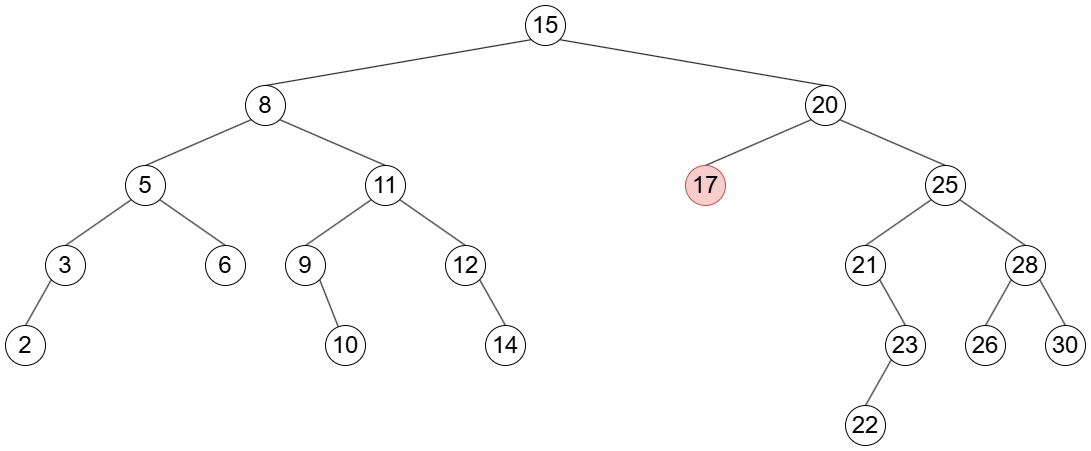

The diagram above was exported from draw.io. Its source (the exported page's mxGraphModel, read from the mxfile embedded in the PNG):
<mxGraphModel dx="1056" dy="623" grid="1" gridSize="10" guides="1" tooltips="1" connect="1" arrows="1" fold="1" page="1" pageScale="1" pageWidth="827" pageHeight="1169" math="0" shadow="0">
  <root>
    <mxCell id="0" />
    <mxCell id="1" parent="0" />
    <mxCell id="8g9rk0zUnITi_uDwPU5q-81" style="rounded=0;orthogonalLoop=1;jettySize=auto;html=1;exitX=0;exitY=1;exitDx=0;exitDy=0;entryX=0.5;entryY=0;entryDx=0;entryDy=0;endArrow=none;endFill=0;" edge="1" parent="1" source="8g9rk0zUnITi_uDwPU5q-61" target="8g9rk0zUnITi_uDwPU5q-62">
      <mxGeometry relative="1" as="geometry" />
    </mxCell>
    <mxCell id="8g9rk0zUnITi_uDwPU5q-93" style="rounded=0;orthogonalLoop=1;jettySize=auto;html=1;exitX=1;exitY=1;exitDx=0;exitDy=0;entryX=0.5;entryY=0;entryDx=0;entryDy=0;endArrow=none;endFill=0;" edge="1" parent="1" source="8g9rk0zUnITi_uDwPU5q-61" target="8g9rk0zUnITi_uDwPU5q-63">
      <mxGeometry relative="1" as="geometry" />
    </mxCell>
    <mxCell id="8g9rk0zUnITi_uDwPU5q-61" value="&lt;font style=&quot;font-size: 24px;&quot;&gt;15&lt;/font&gt;" style="ellipse;whiteSpace=wrap;html=1;aspect=fixed;" vertex="1" parent="1">
      <mxGeometry x="560" y="120" width="40" height="40" as="geometry" />
    </mxCell>
    <mxCell id="8g9rk0zUnITi_uDwPU5q-82" style="rounded=0;orthogonalLoop=1;jettySize=auto;html=1;exitX=0;exitY=1;exitDx=0;exitDy=0;entryX=0.5;entryY=0;entryDx=0;entryDy=0;endArrow=none;endFill=0;" edge="1" parent="1" source="8g9rk0zUnITi_uDwPU5q-62" target="8g9rk0zUnITi_uDwPU5q-64">
      <mxGeometry relative="1" as="geometry" />
    </mxCell>
    <mxCell id="8g9rk0zUnITi_uDwPU5q-88" style="rounded=0;orthogonalLoop=1;jettySize=auto;html=1;exitX=1;exitY=1;exitDx=0;exitDy=0;entryX=0.5;entryY=0;entryDx=0;entryDy=0;endArrow=none;endFill=0;" edge="1" parent="1" source="8g9rk0zUnITi_uDwPU5q-62" target="8g9rk0zUnITi_uDwPU5q-65">
      <mxGeometry relative="1" as="geometry" />
    </mxCell>
    <mxCell id="8g9rk0zUnITi_uDwPU5q-62" value="&lt;font style=&quot;font-size: 24px;&quot;&gt;8&lt;/font&gt;" style="ellipse;whiteSpace=wrap;html=1;aspect=fixed;" vertex="1" parent="1">
      <mxGeometry x="280" y="200" width="40" height="40" as="geometry" />
    </mxCell>
    <mxCell id="8g9rk0zUnITi_uDwPU5q-94" style="rounded=0;orthogonalLoop=1;jettySize=auto;html=1;exitX=0;exitY=1;exitDx=0;exitDy=0;entryX=0.5;entryY=0;entryDx=0;entryDy=0;endArrow=none;endFill=0;" edge="1" parent="1" source="8g9rk0zUnITi_uDwPU5q-63" target="8g9rk0zUnITi_uDwPU5q-74">
      <mxGeometry relative="1" as="geometry">
        <mxPoint x="740" y="280.0000000000001" as="targetPoint" />
      </mxGeometry>
    </mxCell>
    <mxCell id="8g9rk0zUnITi_uDwPU5q-97" style="rounded=0;orthogonalLoop=1;jettySize=auto;html=1;exitX=1;exitY=1;exitDx=0;exitDy=0;entryX=0.5;entryY=0;entryDx=0;entryDy=0;endArrow=none;endFill=0;" edge="1" parent="1" source="8g9rk0zUnITi_uDwPU5q-63" target="8g9rk0zUnITi_uDwPU5q-75">
      <mxGeometry relative="1" as="geometry" />
    </mxCell>
    <mxCell id="8g9rk0zUnITi_uDwPU5q-63" value="&lt;font style=&quot;font-size: 24px;&quot;&gt;20&lt;/font&gt;" style="ellipse;whiteSpace=wrap;html=1;aspect=fixed;" vertex="1" parent="1">
      <mxGeometry x="840" y="200" width="40" height="40" as="geometry" />
    </mxCell>
    <mxCell id="8g9rk0zUnITi_uDwPU5q-83" style="rounded=0;orthogonalLoop=1;jettySize=auto;html=1;exitX=0;exitY=1;exitDx=0;exitDy=0;entryX=0.5;entryY=0;entryDx=0;entryDy=0;endArrow=none;endFill=0;" edge="1" parent="1" source="8g9rk0zUnITi_uDwPU5q-64" target="8g9rk0zUnITi_uDwPU5q-66">
      <mxGeometry relative="1" as="geometry" />
    </mxCell>
    <mxCell id="8g9rk0zUnITi_uDwPU5q-87" style="rounded=0;orthogonalLoop=1;jettySize=auto;html=1;exitX=1;exitY=1;exitDx=0;exitDy=0;entryX=0.5;entryY=0;entryDx=0;entryDy=0;endArrow=none;endFill=0;" edge="1" parent="1" source="8g9rk0zUnITi_uDwPU5q-64" target="8g9rk0zUnITi_uDwPU5q-67">
      <mxGeometry relative="1" as="geometry" />
    </mxCell>
    <mxCell id="8g9rk0zUnITi_uDwPU5q-64" value="&lt;font style=&quot;font-size: 24px;&quot;&gt;5&lt;/font&gt;" style="ellipse;whiteSpace=wrap;html=1;aspect=fixed;" vertex="1" parent="1">
      <mxGeometry x="160" y="280" width="40" height="40" as="geometry" />
    </mxCell>
    <mxCell id="8g9rk0zUnITi_uDwPU5q-89" style="rounded=0;orthogonalLoop=1;jettySize=auto;html=1;exitX=0;exitY=1;exitDx=0;exitDy=0;entryX=0.5;entryY=0;entryDx=0;entryDy=0;endArrow=none;endFill=0;" edge="1" parent="1" source="8g9rk0zUnITi_uDwPU5q-65" target="8g9rk0zUnITi_uDwPU5q-68">
      <mxGeometry relative="1" as="geometry" />
    </mxCell>
    <mxCell id="8g9rk0zUnITi_uDwPU5q-91" style="rounded=0;orthogonalLoop=1;jettySize=auto;html=1;exitX=1;exitY=1;exitDx=0;exitDy=0;entryX=0.5;entryY=0;entryDx=0;entryDy=0;endArrow=none;endFill=0;" edge="1" parent="1" source="8g9rk0zUnITi_uDwPU5q-65" target="8g9rk0zUnITi_uDwPU5q-69">
      <mxGeometry relative="1" as="geometry" />
    </mxCell>
    <mxCell id="8g9rk0zUnITi_uDwPU5q-65" value="&lt;font style=&quot;font-size: 24px;&quot;&gt;11&lt;/font&gt;" style="ellipse;whiteSpace=wrap;html=1;aspect=fixed;" vertex="1" parent="1">
      <mxGeometry x="400" y="280" width="40" height="40" as="geometry" />
    </mxCell>
    <mxCell id="8g9rk0zUnITi_uDwPU5q-85" style="rounded=0;orthogonalLoop=1;jettySize=auto;html=1;exitX=0;exitY=1;exitDx=0;exitDy=0;entryX=0.5;entryY=0;entryDx=0;entryDy=0;endArrow=none;endFill=0;" edge="1" parent="1" source="8g9rk0zUnITi_uDwPU5q-66" target="8g9rk0zUnITi_uDwPU5q-70">
      <mxGeometry relative="1" as="geometry" />
    </mxCell>
    <mxCell id="8g9rk0zUnITi_uDwPU5q-66" value="&lt;font style=&quot;font-size: 24px;&quot;&gt;3&lt;/font&gt;" style="ellipse;whiteSpace=wrap;html=1;aspect=fixed;" vertex="1" parent="1">
      <mxGeometry x="80" y="360" width="40" height="40" as="geometry" />
    </mxCell>
    <mxCell id="8g9rk0zUnITi_uDwPU5q-67" value="&lt;font style=&quot;font-size: 24px;&quot;&gt;6&lt;/font&gt;" style="ellipse;whiteSpace=wrap;html=1;aspect=fixed;" vertex="1" parent="1">
      <mxGeometry x="240" y="360" width="40" height="40" as="geometry" />
    </mxCell>
    <mxCell id="8g9rk0zUnITi_uDwPU5q-90" style="rounded=0;orthogonalLoop=1;jettySize=auto;html=1;exitX=1;exitY=1;exitDx=0;exitDy=0;endArrow=none;endFill=0;" edge="1" parent="1" source="8g9rk0zUnITi_uDwPU5q-68" target="8g9rk0zUnITi_uDwPU5q-72">
      <mxGeometry relative="1" as="geometry" />
    </mxCell>
    <mxCell id="8g9rk0zUnITi_uDwPU5q-68" value="&lt;font style=&quot;font-size: 24px;&quot;&gt;9&lt;/font&gt;" style="ellipse;whiteSpace=wrap;html=1;aspect=fixed;" vertex="1" parent="1">
      <mxGeometry x="320" y="360" width="40" height="40" as="geometry" />
    </mxCell>
    <mxCell id="8g9rk0zUnITi_uDwPU5q-92" style="rounded=0;orthogonalLoop=1;jettySize=auto;html=1;exitX=1;exitY=1;exitDx=0;exitDy=0;entryX=0.5;entryY=0;entryDx=0;entryDy=0;endArrow=none;endFill=0;" edge="1" parent="1" source="8g9rk0zUnITi_uDwPU5q-69" target="8g9rk0zUnITi_uDwPU5q-73">
      <mxGeometry relative="1" as="geometry" />
    </mxCell>
    <mxCell id="8g9rk0zUnITi_uDwPU5q-69" value="&lt;font style=&quot;font-size: 24px;&quot;&gt;12&lt;/font&gt;" style="ellipse;whiteSpace=wrap;html=1;aspect=fixed;" vertex="1" parent="1">
      <mxGeometry x="480" y="360" width="40" height="40" as="geometry" />
    </mxCell>
    <mxCell id="8g9rk0zUnITi_uDwPU5q-70" value="&lt;font style=&quot;font-size: 24px;&quot;&gt;2&lt;/font&gt;" style="ellipse;whiteSpace=wrap;html=1;aspect=fixed;" vertex="1" parent="1">
      <mxGeometry x="40" y="440" width="40" height="40" as="geometry" />
    </mxCell>
    <mxCell id="8g9rk0zUnITi_uDwPU5q-72" value="&lt;font style=&quot;font-size: 24px;&quot;&gt;10&lt;/font&gt;" style="ellipse;whiteSpace=wrap;html=1;aspect=fixed;" vertex="1" parent="1">
      <mxGeometry x="360" y="440" width="40" height="40" as="geometry" />
    </mxCell>
    <mxCell id="8g9rk0zUnITi_uDwPU5q-73" value="&lt;font style=&quot;font-size: 24px;&quot;&gt;14&lt;/font&gt;" style="ellipse;whiteSpace=wrap;html=1;aspect=fixed;" vertex="1" parent="1">
      <mxGeometry x="520" y="440" width="40" height="40" as="geometry" />
    </mxCell>
    <mxCell id="8g9rk0zUnITi_uDwPU5q-74" value="&lt;font style=&quot;font-size: 24px;&quot;&gt;17&lt;/font&gt;" style="ellipse;whiteSpace=wrap;html=1;aspect=fixed;fillColor=#f8cecc;strokeColor=#b85450;" vertex="1" parent="1">
      <mxGeometry x="720" y="280" width="40" height="40" as="geometry" />
    </mxCell>
    <mxCell id="8g9rk0zUnITi_uDwPU5q-98" style="rounded=0;orthogonalLoop=1;jettySize=auto;html=1;exitX=0;exitY=1;exitDx=0;exitDy=0;entryX=0.5;entryY=0;entryDx=0;entryDy=0;endArrow=none;endFill=0;" edge="1" parent="1" source="8g9rk0zUnITi_uDwPU5q-75" target="8g9rk0zUnITi_uDwPU5q-77">
      <mxGeometry relative="1" as="geometry" />
    </mxCell>
    <mxCell id="8g9rk0zUnITi_uDwPU5q-99" style="rounded=0;orthogonalLoop=1;jettySize=auto;html=1;exitX=1;exitY=1;exitDx=0;exitDy=0;entryX=0.5;entryY=0;entryDx=0;entryDy=0;endArrow=none;endFill=0;" edge="1" parent="1" source="8g9rk0zUnITi_uDwPU5q-75" target="8g9rk0zUnITi_uDwPU5q-78">
      <mxGeometry relative="1" as="geometry" />
    </mxCell>
    <mxCell id="8g9rk0zUnITi_uDwPU5q-75" value="&lt;font style=&quot;font-size: 24px;&quot;&gt;25&lt;/font&gt;" style="ellipse;whiteSpace=wrap;html=1;aspect=fixed;" vertex="1" parent="1">
      <mxGeometry x="960" y="280" width="40" height="40" as="geometry" />
    </mxCell>
    <mxCell id="8g9rk0zUnITi_uDwPU5q-103" style="rounded=0;orthogonalLoop=1;jettySize=auto;html=1;exitX=1;exitY=1;exitDx=0;exitDy=0;entryX=0.5;entryY=0;entryDx=0;entryDy=0;shape=wire;dashed=1;endArrow=none;endFill=0;" edge="1" parent="1" source="8g9rk0zUnITi_uDwPU5q-77" target="8g9rk0zUnITi_uDwPU5q-102">
      <mxGeometry relative="1" as="geometry" />
    </mxCell>
    <mxCell id="8g9rk0zUnITi_uDwPU5q-77" value="&lt;font style=&quot;font-size: 24px;&quot;&gt;21&lt;/font&gt;" style="ellipse;whiteSpace=wrap;html=1;aspect=fixed;" vertex="1" parent="1">
      <mxGeometry x="880" y="360" width="40" height="40" as="geometry" />
    </mxCell>
    <mxCell id="8g9rk0zUnITi_uDwPU5q-100" style="rounded=0;orthogonalLoop=1;jettySize=auto;html=1;exitX=0;exitY=1;exitDx=0;exitDy=0;entryX=0.5;entryY=0;entryDx=0;entryDy=0;endArrow=none;endFill=0;" edge="1" parent="1" source="8g9rk0zUnITi_uDwPU5q-78" target="8g9rk0zUnITi_uDwPU5q-79">
      <mxGeometry relative="1" as="geometry" />
    </mxCell>
    <mxCell id="8g9rk0zUnITi_uDwPU5q-101" style="rounded=0;orthogonalLoop=1;jettySize=auto;html=1;exitX=1;exitY=1;exitDx=0;exitDy=0;entryX=0.5;entryY=0;entryDx=0;entryDy=0;endArrow=none;endFill=0;" edge="1" parent="1" source="8g9rk0zUnITi_uDwPU5q-78" target="8g9rk0zUnITi_uDwPU5q-80">
      <mxGeometry relative="1" as="geometry" />
    </mxCell>
    <mxCell id="8g9rk0zUnITi_uDwPU5q-78" value="&lt;font style=&quot;font-size: 24px;&quot;&gt;28&lt;/font&gt;" style="ellipse;whiteSpace=wrap;html=1;aspect=fixed;" vertex="1" parent="1">
      <mxGeometry x="1040" y="360" width="40" height="40" as="geometry" />
    </mxCell>
    <mxCell id="8g9rk0zUnITi_uDwPU5q-79" value="&lt;font style=&quot;font-size: 24px;&quot;&gt;26&lt;/font&gt;" style="ellipse;whiteSpace=wrap;html=1;aspect=fixed;" vertex="1" parent="1">
      <mxGeometry x="1000" y="440" width="40" height="40" as="geometry" />
    </mxCell>
    <mxCell id="8g9rk0zUnITi_uDwPU5q-80" value="&lt;font style=&quot;font-size: 24px;&quot;&gt;30&lt;/font&gt;" style="ellipse;whiteSpace=wrap;html=1;aspect=fixed;" vertex="1" parent="1">
      <mxGeometry x="1080" y="440" width="40" height="40" as="geometry" />
    </mxCell>
    <mxCell id="8g9rk0zUnITi_uDwPU5q-105" style="rounded=0;orthogonalLoop=1;jettySize=auto;html=1;exitX=0;exitY=1;exitDx=0;exitDy=0;entryX=0.5;entryY=0;entryDx=0;entryDy=0;endArrow=none;endFill=0;" edge="1" parent="1" source="8g9rk0zUnITi_uDwPU5q-102" target="8g9rk0zUnITi_uDwPU5q-104">
      <mxGeometry relative="1" as="geometry" />
    </mxCell>
    <mxCell id="8g9rk0zUnITi_uDwPU5q-102" value="&lt;font style=&quot;font-size: 24px;&quot;&gt;23&lt;/font&gt;" style="ellipse;whiteSpace=wrap;html=1;aspect=fixed;" vertex="1" parent="1">
      <mxGeometry x="920" y="440" width="40" height="40" as="geometry" />
    </mxCell>
    <mxCell id="8g9rk0zUnITi_uDwPU5q-104" value="&lt;font style=&quot;font-size: 24px;&quot;&gt;22&lt;/font&gt;" style="ellipse;whiteSpace=wrap;html=1;aspect=fixed;" vertex="1" parent="1">
      <mxGeometry x="880" y="520" width="40" height="40" as="geometry" />
    </mxCell>
  </root>
</mxGraphModel>